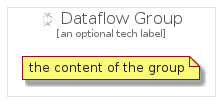

The diagram above was rendered by PlantUML. Its source (embedded in the PNG):
@startuml
' configures the library
!global $INCLUSION_MODE="local"
!global $LIB_BASE_LOCATION="../../.."

' loads the library's bootstrap
!include $LIB_BASE_LOCATION/bootstrap.puml

' loads the package bootstrap
include('gcp/bootstrap')

' loads the Item which embeds the element DataflowGroup
include('gcp/Item/BigData/Dataflow')

' renders the element
DataflowGroup('DataflowGroup', 'Dataflow Group', 'an optional tech label') {
    note as note
        the content of the group
    end note
}
@enduml